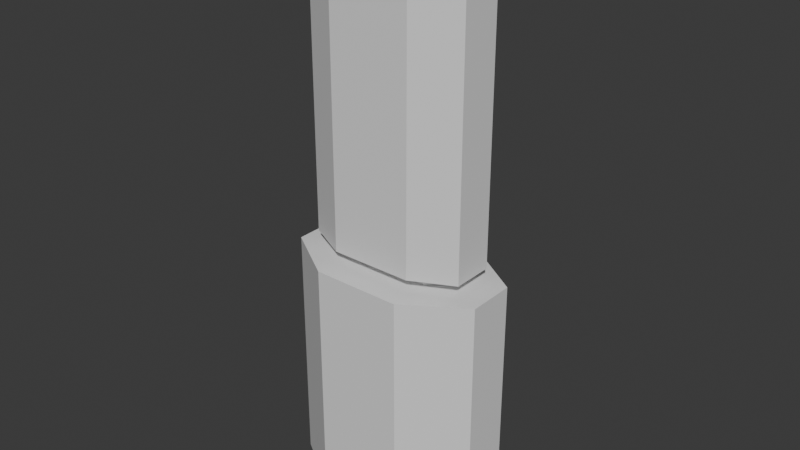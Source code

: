 # Source: Battleship.blend  (saved by Blender 4.5.90; exported with 4.5.12 LTS)
import bpy
from mathutils import Matrix  # noqa: F401  (used for matrix-valued properties, if any)

bpy.ops.wm.read_factory_settings(use_empty=True)
scene = bpy.context.scene
scene.name = 'Scene'

# ---- collections
col_collection = bpy.data.collections.new('Collection'); scene.collection.children.link(col_collection)

# ---- materials (node trees are filled in below, after node groups)
mat_material = bpy.data.materials.new('Material')
mat_material.alpha_threshold = 0.0
mat_material.roughness = 0.5
mat_material.line_color = (0.0, 0.0, 0.0, 1.0)

# ---- material node trees
mat_material.use_nodes = True; mat_material.node_tree.nodes.clear()
_N = mat_material.node_tree.nodes; _L = mat_material.node_tree.links
n0 = _N.new('ShaderNodeOutputMaterial'); n0.name = 'Material Output'; n0.location = (200, 100)
n1 = _N.new('ShaderNodeBsdfPrincipled'); n1.name = 'Principled BSDF'; n1.location = (-200, 100)
n1.inputs[3].default_value = 1.45
_L.new(n1.outputs[0], n0.inputs[0])
n0.is_active_output = True

# ---- world
world_world = bpy.data.worlds.new('World'); scene.world = world_world
world_world.use_nodes = True; world_world.node_tree.nodes.clear()
_N = world_world.node_tree.nodes; _L = world_world.node_tree.links
n0 = _N.new('ShaderNodeOutputWorld'); n0.name = 'World Output'; n0.location = (200, 100)
n1 = _N.new('ShaderNodeBackground'); n1.name = 'Background'; n1.location = (-200, 100)
n1.inputs[0].default_value = (0.05088, 0.05088, 0.05088, 1.0)
_L.new(n1.outputs[0], n0.inputs[0])
n0.is_active_output = True
world_world.color = (0.05088, 0.05088, 0.05088)
world_world.sun_shadow_jitter_overblur = 0.0

# ---- meshes
me_cube = bpy.data.meshes.new('Cube')
me_cube.from_pydata([(1.0, 1.0, 1.0), (-1.0, -1.5, 1.0), (1.082, -1.0, 1.0), (-1.0, 1.0, 1.0), (-1.082, -1.0, 1.0), (0.7584, 0.4166, 8.0), (-0.7584, 0.4166, 8.0), (-2.0, -1.0, 1.0), (-2.0, 0.0, 1.0), (-1.417, -0.6394, 8.0), (-1.417, -0.2416, 8.0), (2.0, 0.0, 1.0), (2.0, -1.0, 1.0), (1.417, -0.2416, 8.0), (1.417, -0.6394, 8.0), (1.0, -1.5, 1.0), (-1.0, -1.5, 1.0), (0.8623, -0.9166, 8.0), (-0.8623, -0.9166, 8.0), (1.0, -1.5, 1.0), (-1.082, -1.0, 0.6793), (-1.5, -0.5819, 0.6793), (-1.5, -0.5819, 1.0), (-1.082, -1.0, 1.0), (-1.5, 0.08186, 0.6793), (-1.082, 0.5, 0.6793), (-1.082, 0.5, 1.0), (-1.5, 0.08186, 1.0), (1.5, 0.08186, 1.0), (1.082, 0.5, 1.0), (1.082, 0.5, 0.6793), (1.5, 0.08186, 0.6793), (1.082, -1.0, 1.0), (1.5, -0.5819, 1.0), (1.5, -0.5819, 0.6793), (1.082, -1.0, 0.6793), (-1.082, 1.0, 0.6793), (1.082, 1.0, 0.6793), (-0.9397, 0.5189, -5.321), (0.9397, 0.5189, -5.321), (2.5, 0.08186, 0.6793), (2.5, -1.082, 0.6793), (2.019, -0.1798, -5.321), (2.019, -0.8202, -5.321), (1.082, -2.0, 0.6793), (-1.082, -2.0, 0.6793), (0.9397, -1.519, -5.321), (-0.9397, -1.519, -5.321), (-2.5, 0.08186, 0.6793), (-2.5, -1.082, 0.6793), (-2.019, -0.1798, -5.321), (-2.019, -0.8202, -5.321), (-1.0, 1.0, 8.0), (1.0, 1.0, 8.0), (-2.0, -1.0, 8.0), (-2.0, 0.0, 8.0), (-1.0, -1.5, 8.0), (2.0, 0.0, 8.0), (2.0, -1.0, 8.0), (-0.7584, 0.4166, 8.5), (1.0, -1.5, 8.0), (0.7584, 0.4166, 8.5), (-1.417, -0.6394, 8.5), (-0.8623, -0.9166, 8.5), (-1.417, -0.2416, 8.5), (1.417, -0.2416, 8.5), (1.417, -0.6394, 8.5), (0.8623, -0.9166, 8.5), (-1.082, 1.0, -5.321), (-2.5, 0.08186, -5.321), (-1.082, -2.0, -5.321), (-2.5, -1.082, -5.321), (2.5, -1.082, -5.321), (1.082, -2.0, -5.321), (1.082, 1.0, -5.321), (2.5, 0.08186, -5.321), (-0.9397, 0.5189, -4.821), (-2.019, -0.1798, -4.821), (-0.9397, -1.519, -4.821), (-2.019, -0.8202, -4.821), (2.019, -0.8202, -4.821), (0.9397, -1.519, -4.821), (0.9397, 0.5189, -4.821), (2.019, -0.1798, -4.821)], [], [(0, 3, 52, 53), (8, 7, 54, 55), (12, 58, 60, 15), (13, 5, 61, 65), (52, 3, 8, 55), (12, 11, 57, 58), (0, 53, 57, 11), (56, 54, 7, 1), (16, 19, 60, 56), (20, 4, 22, 21), (24, 27, 26, 25), (28, 31, 30, 29), (2, 35, 34, 33), (22, 27, 24, 21), (20, 35, 32, 23), (19, 16, 23, 32), (29, 30, 25, 26), (34, 31, 28, 33), (12, 33, 28, 11), (15, 2, 33, 12), (11, 28, 29, 0), (3, 0, 29, 26), (7, 22, 4, 1), (8, 27, 22, 7), (3, 26, 27, 8), (69, 48, 36, 68), (24, 25, 36, 48), (21, 24, 48, 49), (71, 70, 45, 49), (21, 49, 45, 20), (36, 37, 74, 68), (25, 30, 37, 36), (40, 41, 72, 75), (31, 34, 41, 40), (73, 72, 41, 44), (44, 45, 70, 73), (35, 20, 45, 44), (35, 44, 41, 34), (49, 48, 69, 71), (75, 74, 37, 40), (31, 40, 37, 30), (38, 39, 82, 76), (6, 5, 53, 52), (18, 9, 54, 56), (9, 10, 55, 54), (10, 6, 52, 55), (13, 14, 58, 57), (5, 13, 57, 53), (17, 18, 56, 60), (14, 17, 60, 58), (63, 67, 66, 65, 61, 59, 64, 62), (6, 10, 64, 59), (9, 18, 63, 62), (18, 17, 67, 63), (14, 13, 65, 66), (10, 9, 62, 64), (5, 6, 59, 61), (17, 14, 66, 67), (38, 50, 69, 68), (51, 47, 70, 71), (46, 43, 72, 73), (42, 39, 74, 75), (39, 38, 68, 74), (43, 42, 75, 72), (47, 46, 73, 70), (50, 51, 71, 69), (77, 76, 82, 83, 80, 81, 78, 79), (43, 46, 81, 80), (50, 38, 76, 77), (51, 50, 77, 79), (42, 43, 80, 83), (39, 42, 83, 82), (47, 51, 79, 78), (46, 47, 78, 81)])
_uv = me_cube.uv_layers.new(name='UVMap')
_uv.uv.foreach_set('vector', [0.625, 0.5, 0.625, 0.25, 0.625, 0.25, 0.625, 0.5, 0.625, 0.25, 0.625, 0.0, 0.625, 0.0, 0.625, 0.25, 0.625, 0.75, 0.625, 0.75, 0.625, 0.75, 0.625, 0.75, 0.6487, 0.5916, 0.6754, 0.5441, 0.6754, 0.5441, 0.6487, 0.5916, 0.625, 0.25, 0.625, 0.25, 0.625, 0.25, 0.625, 0.25, 0.625, 0.75, 0.625, 0.5, 0.625, 0.5, 0.625, 0.75, 0.625, 0.5, 0.625, 0.5, 0.625, 0.5, 0.625, 0.5, 0.625, 1.0, 0.625, 0.0, 0.625, 0.0, 0.625, 1.0, 0.625, 1.0, 0.625, 0.75, 0.625, 0.75, 0.625, 1.0, 0.0, 0.0, 0.0, 0.0, 0.0, 0.0, 0.0, 0.0, 0.0, 0.0, 0.0, 0.0, 0.0, 0.0, 0.0, 0.0, 0.0, 0.0, 0.0, 0.0, 0.0, 0.0, 0.0, 0.0, 0.0, 0.0, 0.0, 0.0, 0.0, 0.0, 0.0, 0.0, 0.0, 0.0, 0.0, 0.0, 0.0, 0.0, 0.0, 0.0, 0.0, 0.0, 0.0, 0.0, 0.0, 0.0, 0.0, 0.0, 0.625, 0.75, 0.625, 1.0, 0.0, 0.0, 0.0, 0.0, 0.0, 0.0, 0.0, 0.0, 0.0, 0.0, 0.0, 0.0, 0.0, 0.0, 0.0, 0.0, 0.0, 0.0, 0.0, 0.0, 0.625, 0.75, 0.0, 0.0, 0.0, 0.0, 0.625, 0.5, 0.625, 0.75, 0.0, 0.0, 0.0, 0.0, 0.625, 0.75, 0.625, 0.5, 0.0, 0.0, 0.0, 0.0, 0.625, 0.5, 0.625, 0.25, 0.625, 0.5, 0.0, 0.0, 0.0, 0.0, 0.625, 0.0, 0.0, 0.0, 0.0, 0.0, 0.625, 1.0, 0.625, 0.25, 0.0, 0.0, 0.0, 0.0, 0.625, 0.0, 0.625, 0.25, 0.0, 0.0, 0.0, 0.0, 0.625, 0.25, 0.0, 0.0, 0.0, 0.0, 0.0, 0.0, 0.0, 0.0, 0.0, 0.0, 0.0, 0.0, 0.0, 0.0, 0.0, 0.0, 0.0, 0.0, 0.0, 0.0, 0.0, 0.0, 0.0, 0.0, 0.0, 0.0, 0.0, 0.0, 0.0, 0.0, 0.0, 0.0, 0.0, 0.0, 0.0, 0.0, 0.0, 0.0, 0.0, 0.0, 0.0, 0.0, 0.0, 0.0, 0.0, 0.0, 0.0, 0.0, 0.0, 0.0, 0.0, 0.0, 0.0, 0.0, 0.0, 0.0, 0.0, 0.0, 0.0, 0.0, 0.0, 0.0, 0.0, 0.0, 0.0, 0.0, 0.0, 0.0, 0.0, 0.0, 0.0, 0.0, 0.0, 0.0, 0.0, 0.0, 0.0, 0.0, 0.0, 0.0, 0.0, 0.0, 0.0, 0.0, 0.0, 0.0, 0.0, 0.0, 0.0, 0.0, 0.0, 0.0, 0.0, 0.0, 0.0, 0.0, 0.0, 0.0, 0.0, 0.0, 0.0, 0.0, 0.0, 0.0, 0.0, 0.0, 0.0, 0.0, 0.0, 0.0, 0.0, 0.0, 0.0, 0.0, 0.0, 0.0, 0.0, 0.0, 0.0, 0.0, 0.0, 0.0, 0.0, 0.0, 0.0, 0.0, 0.0, 0.0, 0.0, 0.0, 0.0, 0.0, 0.0, 0.0, 0.0, 0.0, 0.8246, 0.5441, 0.6754, 0.5441, 0.625, 0.5, 0.875, 0.5, 0.8298, 0.6889, 0.8528, 0.6582, 0.875, 0.75, 0.875, 0.75, 0.8528, 0.6582, 0.8513, 0.5916, 0.875, 0.5, 0.875, 0.75, 0.8513, 0.5916, 0.8246, 0.5441, 0.875, 0.5, 0.875, 0.5, 0.6487, 0.5916, 0.6472, 0.6582, 0.625, 0.75, 0.625, 0.5, 0.6754, 0.5441, 0.6487, 0.5916, 0.625, 0.5, 0.625, 0.5, 0.6702, 0.6889, 0.8298, 0.6889, 0.875, 0.75, 0.625, 0.75, 0.6472, 0.6582, 0.6702, 0.6889, 0.625, 0.75, 0.625, 0.75, 0.8298, 0.6889, 0.6702, 0.6889, 0.6472, 0.6582, 0.6487, 0.5916, 0.6754, 0.5441, 0.8246, 0.5441, 0.8513, 0.5916, 0.8528, 0.6582, 0.8246, 0.5441, 0.8513, 0.5916, 0.8513, 0.5916, 0.8246, 0.5441, 0.8528, 0.6582, 0.8298, 0.6889, 0.8298, 0.6889, 0.8528, 0.6582, 0.8298, 0.6889, 0.6702, 0.6889, 0.6702, 0.6889, 0.8298, 0.6889, 0.6472, 0.6582, 0.6487, 0.5916, 0.6487, 0.5916, 0.6472, 0.6582, 0.8513, 0.5916, 0.8528, 0.6582, 0.8528, 0.6582, 0.8513, 0.5916, 0.6754, 0.5441, 0.8246, 0.5441, 0.8246, 0.5441, 0.6754, 0.5441, 0.6702, 0.6889, 0.6472, 0.6582, 0.6472, 0.6582, 0.6702, 0.6889, 0.0, 0.0, 0.0, 0.0, 0.0, 0.0, 0.0, 0.0, 0.0, 0.0, 0.0, 0.0, 0.0, 0.0, 0.0, 0.0, 0.0, 0.0, 0.0, 0.0, 0.0, 0.0, 0.0, 0.0, 0.0, 0.0, 0.0, 0.0, 0.0, 0.0, 0.0, 0.0, 0.0, 0.0, 0.0, 0.0, 0.0, 0.0, 0.0, 0.0, 0.0, 0.0, 0.0, 0.0, 0.0, 0.0, 0.0, 0.0, 0.0, 0.0, 0.0, 0.0, 0.0, 0.0, 0.0, 0.0, 0.0, 0.0, 0.0, 0.0, 0.0, 0.0, 0.0, 0.0, 0.0, 0.0, 0.0, 0.0, 0.0, 0.0, 0.0, 0.0, 0.0, 0.0, 0.0, 0.0, 0.0, 0.0, 0.0, 0.0, 0.0, 0.0, 0.0, 0.0, 0.0, 0.0, 0.0, 0.0, 0.0, 0.0, 0.0, 0.0, 0.0, 0.0, 0.0, 0.0, 0.0, 0.0, 0.0, 0.0, 0.0, 0.0, 0.0, 0.0, 0.0, 0.0, 0.0, 0.0, 0.0, 0.0, 0.0, 0.0, 0.0, 0.0, 0.0, 0.0, 0.0, 0.0, 0.0, 0.0, 0.0, 0.0, 0.0, 0.0, 0.0, 0.0, 0.0, 0.0, 0.0, 0.0, 0.0, 0.0, 0.0, 0.0, 0.0, 0.0])
me_cube.materials.append(mat_material)
me_cube.use_mirror_vertex_groups = False
me_cube.update()

# ---- objects
ob_cube = bpy.data.objects.new('Cube', me_cube)

# ---- transforms, parenting, visibility, modifiers, constraints
ob_cube.location = (0.0, 0.0, 0.0)
ob_cube.scale = (2.0, 2.0, 2.0)
ob_cube.lock_rotations_4d = False
ob_cube.empty_display_type = 'ARROWS'
ob_cube.lineart.crease_threshold = 0.0

# ---- collection membership
col_collection.objects.link(ob_cube)

# ---- scene / render settings (as saved in the file)
scene.frame_start = 1; scene.frame_end = 250; scene.frame_set(1)
scene.render.engine = 'BLENDER_EEVEE_NEXT'
bpy.context.view_layer.update()

# ---- added for rendering (the .blend has no active camera and no usable light): camera, sun
cam_auto = bpy.data.cameras.new('AutoCamera')
cam_auto.lens = 50.0
cam_auto.sensor_width = 36.0
cam_auto.clip_end = 1000.0
ob_auto_camera = bpy.data.objects.new('AutoCamera', cam_auto)
scene.collection.objects.link(ob_auto_camera)
ob_auto_camera.location = (27.7575, -34.309, 25.3853)
ob_auto_camera.rotation_euler = (1.09748, -7.21219e-08, 0.694738)
scene.camera = ob_auto_camera
light_auto_sun = bpy.data.lights.new('AutoSun', 'SUN')
light_auto_sun.energy = 3.0
light_auto_sun.angle = 0.0523599
ob_auto_sun = bpy.data.objects.new('AutoSun', light_auto_sun)
scene.collection.objects.link(ob_auto_sun)
ob_auto_sun.rotation_euler = (0.872665, 0.174533, 0.523599)
bpy.context.view_layer.update()
